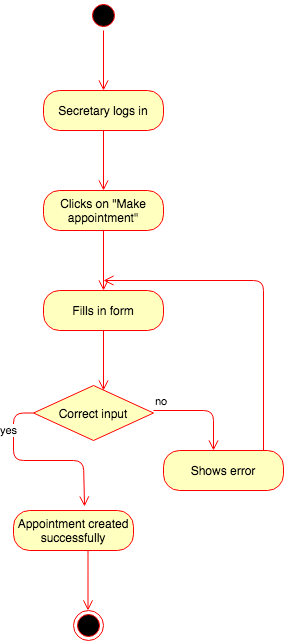

The diagram above was exported from draw.io. Its source (the exported page's mxGraphModel, read from the mxfile embedded in the PNG):
<mxGraphModel dx="946" dy="597" grid="1" gridSize="10" guides="1" tooltips="1" connect="1" arrows="1" fold="1" page="1" pageScale="1" pageWidth="1100" pageHeight="850" background="#ffffff" math="0" shadow="0">
  <root>
    <mxCell id="0" />
    <mxCell id="1" parent="0" />
    <mxCell id="tvOuZ5KMCJH2eOTNyXJW-2" value="" style="ellipse;html=1;shape=startState;fillColor=#000000;strokeColor=#ff0000;" parent="1" vertex="1">
      <mxGeometry x="535" y="40" width="30" height="30" as="geometry" />
    </mxCell>
    <mxCell id="tvOuZ5KMCJH2eOTNyXJW-3" value="" style="edgeStyle=orthogonalEdgeStyle;html=1;verticalAlign=bottom;endArrow=open;endSize=8;strokeColor=#ff0000;" parent="1" source="tvOuZ5KMCJH2eOTNyXJW-2" edge="1">
      <mxGeometry relative="1" as="geometry">
        <mxPoint x="550" y="130" as="targetPoint" />
      </mxGeometry>
    </mxCell>
    <mxCell id="tvOuZ5KMCJH2eOTNyXJW-4" value="Secretary logs in" style="rounded=1;whiteSpace=wrap;html=1;arcSize=40;fontColor=#000000;fillColor=#ffffc0;strokeColor=#ff0000;" parent="1" vertex="1">
      <mxGeometry x="490" y="130" width="120" height="40" as="geometry" />
    </mxCell>
    <mxCell id="tvOuZ5KMCJH2eOTNyXJW-5" value="" style="edgeStyle=orthogonalEdgeStyle;html=1;verticalAlign=bottom;endArrow=open;endSize=8;strokeColor=#ff0000;" parent="1" source="tvOuZ5KMCJH2eOTNyXJW-4" edge="1">
      <mxGeometry relative="1" as="geometry">
        <mxPoint x="550" y="230" as="targetPoint" />
      </mxGeometry>
    </mxCell>
    <mxCell id="tvOuZ5KMCJH2eOTNyXJW-6" value="Clicks on &quot;Make appointment&quot;" style="rounded=1;whiteSpace=wrap;html=1;arcSize=40;fontColor=#000000;fillColor=#ffffc0;strokeColor=#ff0000;" parent="1" vertex="1">
      <mxGeometry x="490" y="230" width="120" height="40" as="geometry" />
    </mxCell>
    <mxCell id="tvOuZ5KMCJH2eOTNyXJW-7" value="" style="edgeStyle=orthogonalEdgeStyle;html=1;verticalAlign=bottom;endArrow=open;endSize=8;strokeColor=#ff0000;" parent="1" source="tvOuZ5KMCJH2eOTNyXJW-6" edge="1">
      <mxGeometry relative="1" as="geometry">
        <mxPoint x="550" y="330" as="targetPoint" />
      </mxGeometry>
    </mxCell>
    <mxCell id="tvOuZ5KMCJH2eOTNyXJW-8" value="Fills in form" style="rounded=1;whiteSpace=wrap;html=1;arcSize=40;fontColor=#000000;fillColor=#ffffc0;strokeColor=#ff0000;" parent="1" vertex="1">
      <mxGeometry x="490" y="330" width="120" height="40" as="geometry" />
    </mxCell>
    <mxCell id="tvOuZ5KMCJH2eOTNyXJW-9" value="" style="edgeStyle=orthogonalEdgeStyle;html=1;verticalAlign=bottom;endArrow=open;endSize=8;strokeColor=#ff0000;" parent="1" source="tvOuZ5KMCJH2eOTNyXJW-8" edge="1">
      <mxGeometry relative="1" as="geometry">
        <mxPoint x="550" y="430" as="targetPoint" />
      </mxGeometry>
    </mxCell>
    <mxCell id="tvOuZ5KMCJH2eOTNyXJW-10" value="Correct input" style="rhombus;whiteSpace=wrap;html=1;fillColor=#ffffc0;strokeColor=#ff0000;" parent="1" vertex="1">
      <mxGeometry x="480" y="425" width="120" height="55" as="geometry" />
    </mxCell>
    <mxCell id="tvOuZ5KMCJH2eOTNyXJW-12" value="yes" style="edgeStyle=orthogonalEdgeStyle;html=1;align=left;verticalAlign=top;endArrow=open;endSize=8;strokeColor=#ff0000;exitX=0;exitY=0.5;exitDx=0;exitDy=0;entryX=0.592;entryY=-0.1;entryDx=0;entryDy=0;entryPerimeter=0;" parent="1" source="tvOuZ5KMCJH2eOTNyXJW-10" target="tvOuZ5KMCJH2eOTNyXJW-14" edge="1">
      <mxGeometry x="-0.7636" y="-25" relative="1" as="geometry">
        <mxPoint x="530" y="520" as="targetPoint" />
        <mxPoint x="470" y="440" as="sourcePoint" />
        <Array as="points">
          <mxPoint x="460" y="453" />
          <mxPoint x="460" y="500" />
          <mxPoint x="530" y="500" />
        </Array>
        <mxPoint x="10" y="2" as="offset" />
      </mxGeometry>
    </mxCell>
    <mxCell id="tvOuZ5KMCJH2eOTNyXJW-13" value="no" style="edgeStyle=orthogonalEdgeStyle;html=1;align=left;verticalAlign=bottom;endArrow=open;endSize=8;strokeColor=#ff0000;" parent="1" edge="1">
      <mxGeometry x="-1" relative="1" as="geometry">
        <mxPoint x="660" y="490" as="targetPoint" />
        <mxPoint x="600" y="450" as="sourcePoint" />
      </mxGeometry>
    </mxCell>
    <mxCell id="tvOuZ5KMCJH2eOTNyXJW-14" value="Appointment created&lt;br&gt;successfully" style="rounded=1;whiteSpace=wrap;html=1;arcSize=40;fontColor=#000000;fillColor=#ffffc0;strokeColor=#ff0000;" parent="1" vertex="1">
      <mxGeometry x="460" y="550" width="120" height="40" as="geometry" />
    </mxCell>
    <mxCell id="tvOuZ5KMCJH2eOTNyXJW-16" value="Shows error" style="rounded=1;whiteSpace=wrap;html=1;arcSize=40;fontColor=#000000;fillColor=#ffffc0;strokeColor=#ff0000;" parent="1" vertex="1">
      <mxGeometry x="610" y="490" width="120" height="40" as="geometry" />
    </mxCell>
    <mxCell id="tvOuZ5KMCJH2eOTNyXJW-17" value="" style="edgeStyle=orthogonalEdgeStyle;html=1;verticalAlign=bottom;endArrow=open;endSize=8;strokeColor=#ff0000;" parent="1" source="tvOuZ5KMCJH2eOTNyXJW-16" edge="1">
      <mxGeometry relative="1" as="geometry">
        <mxPoint x="550" y="320" as="targetPoint" />
        <Array as="points">
          <mxPoint x="710" y="320" />
        </Array>
      </mxGeometry>
    </mxCell>
    <mxCell id="tvOuZ5KMCJH2eOTNyXJW-20" value="" style="edgeStyle=orthogonalEdgeStyle;html=1;verticalAlign=bottom;endArrow=open;endSize=8;strokeColor=#ff0000;" parent="1" edge="1">
      <mxGeometry relative="1" as="geometry">
        <mxPoint x="534.5" y="650" as="targetPoint" />
        <mxPoint x="534.5" y="590" as="sourcePoint" />
        <Array as="points">
          <mxPoint x="534.5" y="600" />
          <mxPoint x="534.5" y="600" />
        </Array>
      </mxGeometry>
    </mxCell>
    <mxCell id="tvOuZ5KMCJH2eOTNyXJW-21" value="" style="ellipse;html=1;shape=endState;fillColor=#000000;strokeColor=#ff0000;" parent="1" vertex="1">
      <mxGeometry x="520" y="650" width="30" height="30" as="geometry" />
    </mxCell>
  </root>
</mxGraphModel>